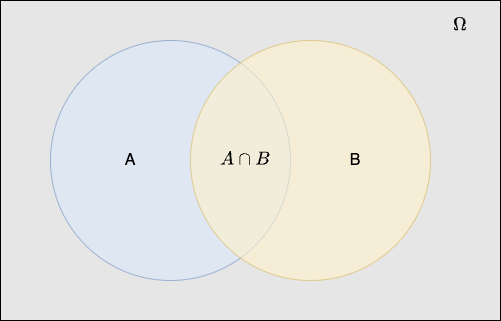

The diagram above was exported from draw.io. Its source (the exported page's mxGraphModel, read from the mxfile embedded in the PNG):
<mxGraphModel dx="1026" dy="743" grid="1" gridSize="10" guides="1" tooltips="1" connect="1" arrows="1" fold="1" page="1" pageScale="1" pageWidth="850" pageHeight="1100" math="1" shadow="0">
  <root>
    <mxCell id="0" />
    <mxCell id="1" parent="0" />
    <mxCell id="XEbV2-sc4x1z32rOj-VF-2" value="" style="rounded=0;whiteSpace=wrap;html=1;fillColor=#E6E6E6;" parent="1" vertex="1">
      <mxGeometry x="70" y="120" width="500" height="320" as="geometry" />
    </mxCell>
    <mxCell id="5dzqHok6X4Q0JckbqELJ-3" value="" style="ellipse;whiteSpace=wrap;html=1;aspect=fixed;fillColor=#dae8fc;strokeColor=#6c8ebf;opacity=60;" parent="1" vertex="1">
      <mxGeometry x="120" y="160" width="240" height="240" as="geometry" />
    </mxCell>
    <mxCell id="5dzqHok6X4Q0JckbqELJ-4" value="" style="ellipse;whiteSpace=wrap;html=1;aspect=fixed;fillColor=#fff2cc;strokeColor=#d6b656;opacity=60;" parent="1" vertex="1">
      <mxGeometry x="260" y="160" width="240" height="240" as="geometry" />
    </mxCell>
    <mxCell id="5dzqHok6X4Q0JckbqELJ-5" value="B" style="text;html=1;align=center;verticalAlign=middle;whiteSpace=wrap;rounded=0;fontSize=16;" parent="1" vertex="1">
      <mxGeometry x="395" y="265" width="60" height="30" as="geometry" />
    </mxCell>
    <mxCell id="5dzqHok6X4Q0JckbqELJ-6" value="A" style="text;html=1;align=center;verticalAlign=middle;whiteSpace=wrap;rounded=0;fontSize=16;" parent="1" vertex="1">
      <mxGeometry x="170" y="265" width="60" height="30" as="geometry" />
    </mxCell>
    <mxCell id="5dzqHok6X4Q0JckbqELJ-9" value="&lt;font style=&quot;font-size: 16px;&quot;&gt;&lt;svg style=&quot;vertical-align: -0.05ex;&quot; xmlns:xlink=&quot;http://www.w3.org/1999/xlink&quot; viewBox=&quot;0 -716 2620.4 738&quot; role=&quot;img&quot; height=&quot;1.67ex&quot; width=&quot;5.929ex&quot; xmlns=&quot;http://www.w3.org/2000/svg&quot;&gt;&lt;defs&gt;&lt;path d=&quot;M208 74Q208 50 254 46Q272 46 272 35Q272 34 270 22Q267 8 264 4T251 0Q249 0 239 0T205 1T141 2Q70 2 50 0H42Q35 7 35 11Q37 38 48 46H62Q132 49 164 96Q170 102 345 401T523 704Q530 716 547 716H555H572Q578 707 578 706L606 383Q634 60 636 57Q641 46 701 46Q726 46 726 36Q726 34 723 22Q720 7 718 4T704 0Q701 0 690 0T651 1T578 2Q484 2 455 0H443Q437 6 437 9T439 27Q443 40 445 43L449 46H469Q523 49 533 63L521 213H283L249 155Q208 86 208 74ZM516 260Q516 271 504 416T490 562L463 519Q447 492 400 412L310 260L413 259Q516 259 516 260Z&quot; id=&quot;MJX-3-TEX-I-1D434&quot;&gt;&lt;/path&gt;&lt;path d=&quot;M88 -21T75 -21T55 -7V200Q55 231 55 280Q56 414 60 428Q61 430 61 431Q77 500 152 549T332 598Q443 598 522 544T610 405Q611 399 611 194V-7Q604 -22 591 -22Q582 -22 572 -9L570 405Q563 433 556 449T529 485Q498 519 445 538T334 558Q251 558 179 518T96 401Q95 396 95 193V-7Q88 -21 75 -21Z&quot; id=&quot;MJX-3-TEX-N-2229&quot;&gt;&lt;/path&gt;&lt;path d=&quot;M231 637Q204 637 199 638T194 649Q194 676 205 682Q206 683 335 683Q594 683 608 681Q671 671 713 636T756 544Q756 480 698 429T565 360L555 357Q619 348 660 311T702 219Q702 146 630 78T453 1Q446 0 242 0Q42 0 39 2Q35 5 35 10Q35 17 37 24Q42 43 47 45Q51 46 62 46H68Q95 46 128 49Q142 52 147 61Q150 65 219 339T288 628Q288 635 231 637ZM649 544Q649 574 634 600T585 634Q578 636 493 637Q473 637 451 637T416 636H403Q388 635 384 626Q382 622 352 506Q352 503 351 500L320 374H401Q482 374 494 376Q554 386 601 434T649 544ZM595 229Q595 273 572 302T512 336Q506 337 429 337Q311 337 310 336Q310 334 293 263T258 122L240 52Q240 48 252 48T333 46Q422 46 429 47Q491 54 543 105T595 229Z&quot; id=&quot;MJX-3-TEX-I-1D435&quot;&gt;&lt;/path&gt;&lt;/defs&gt;&lt;g transform=&quot;scale(1,-1)&quot; stroke-width=&quot;0&quot; fill=&quot;currentColor&quot; stroke=&quot;currentColor&quot;&gt;&lt;g data-mml-node=&quot;math&quot;&gt;&lt;g data-mml-node=&quot;mi&quot;&gt;&lt;use xlink:href=&quot;#MJX-3-TEX-I-1D434&quot; data-c=&quot;1D434&quot;&gt;&lt;/use&gt;&lt;/g&gt;&lt;g transform=&quot;translate(972.2,0)&quot; data-mml-node=&quot;mo&quot;&gt;&lt;use xlink:href=&quot;#MJX-3-TEX-N-2229&quot; data-c=&quot;2229&quot;&gt;&lt;/use&gt;&lt;/g&gt;&lt;g transform=&quot;translate(1861.4,0)&quot; data-mml-node=&quot;mi&quot;&gt;&lt;use xlink:href=&quot;#MJX-3-TEX-I-1D435&quot; data-c=&quot;1D435&quot;&gt;&lt;/use&gt;&lt;/g&gt;&lt;/g&gt;&lt;/g&gt;&lt;/svg&gt;&lt;/font&gt;" style="text;html=1;align=center;verticalAlign=middle;whiteSpace=wrap;rounded=0;" parent="1" vertex="1">
      <mxGeometry x="270" y="265" width="90" height="30" as="geometry" />
    </mxCell>
    <mxCell id="XEbV2-sc4x1z32rOj-VF-3" value="$$\Omega$$" style="text;html=1;align=center;verticalAlign=middle;whiteSpace=wrap;rounded=0;fontSize=16;" parent="1" vertex="1">
      <mxGeometry x="500" y="130" width="60" height="30" as="geometry" />
    </mxCell>
  </root>
</mxGraphModel>